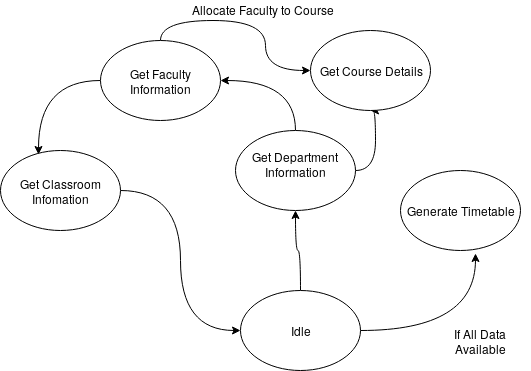

The diagram above was exported from draw.io. Its source (the exported page's mxGraphModel, read from the mxfile embedded in the PNG):
<mxGraphModel dx="1394" dy="769" grid="1" gridSize="10" guides="1" tooltips="1" connect="1" arrows="1" fold="1" page="1" pageScale="1" pageWidth="850" pageHeight="1100" math="0" shadow="0">
  <root>
    <mxCell id="0" />
    <mxCell id="1" parent="0" />
    <mxCell id="A5M32CemtpUOpAzUdoGZ-3" style="edgeStyle=orthogonalEdgeStyle;rounded=0;orthogonalLoop=1;jettySize=auto;html=1;exitX=0.5;exitY=0;exitDx=0;exitDy=0;entryX=0.5;entryY=1;entryDx=0;entryDy=0;curved=1;" edge="1" parent="1" source="A5M32CemtpUOpAzUdoGZ-1" target="A5M32CemtpUOpAzUdoGZ-2">
      <mxGeometry relative="1" as="geometry" />
    </mxCell>
    <mxCell id="A5M32CemtpUOpAzUdoGZ-16" style="edgeStyle=orthogonalEdgeStyle;curved=1;rounded=0;orthogonalLoop=1;jettySize=auto;html=1;entryX=0.625;entryY=1.038;entryDx=0;entryDy=0;entryPerimeter=0;" edge="1" parent="1" source="A5M32CemtpUOpAzUdoGZ-1" target="A5M32CemtpUOpAzUdoGZ-13">
      <mxGeometry relative="1" as="geometry" />
    </mxCell>
    <mxCell id="A5M32CemtpUOpAzUdoGZ-1" value="&lt;div&gt;Idle&lt;/div&gt;" style="ellipse;whiteSpace=wrap;html=1;" vertex="1" parent="1">
      <mxGeometry x="370" y="330" width="120" height="80" as="geometry" />
    </mxCell>
    <mxCell id="A5M32CemtpUOpAzUdoGZ-8" style="edgeStyle=orthogonalEdgeStyle;curved=1;rounded=0;orthogonalLoop=1;jettySize=auto;html=1;exitX=0.5;exitY=0;exitDx=0;exitDy=0;entryX=1;entryY=0.5;entryDx=0;entryDy=0;" edge="1" parent="1" source="A5M32CemtpUOpAzUdoGZ-2" target="A5M32CemtpUOpAzUdoGZ-6">
      <mxGeometry relative="1" as="geometry" />
    </mxCell>
    <mxCell id="A5M32CemtpUOpAzUdoGZ-19" style="edgeStyle=orthogonalEdgeStyle;curved=1;rounded=0;orthogonalLoop=1;jettySize=auto;html=1;exitX=1;exitY=0.5;exitDx=0;exitDy=0;entryX=0.5;entryY=1;entryDx=0;entryDy=0;" edge="1" parent="1" source="A5M32CemtpUOpAzUdoGZ-2" target="A5M32CemtpUOpAzUdoGZ-18">
      <mxGeometry relative="1" as="geometry" />
    </mxCell>
    <mxCell id="A5M32CemtpUOpAzUdoGZ-2" value="&lt;div&gt;Get Department Information&lt;/div&gt;&lt;div&gt;&lt;br&gt;&lt;/div&gt;" style="ellipse;whiteSpace=wrap;html=1;" vertex="1" parent="1">
      <mxGeometry x="365" y="170" width="120" height="80" as="geometry" />
    </mxCell>
    <mxCell id="A5M32CemtpUOpAzUdoGZ-10" style="edgeStyle=orthogonalEdgeStyle;curved=1;rounded=0;orthogonalLoop=1;jettySize=auto;html=1;exitX=0;exitY=0.5;exitDx=0;exitDy=0;entryX=0.317;entryY=0.05;entryDx=0;entryDy=0;entryPerimeter=0;" edge="1" parent="1" source="A5M32CemtpUOpAzUdoGZ-6" target="A5M32CemtpUOpAzUdoGZ-9">
      <mxGeometry relative="1" as="geometry" />
    </mxCell>
    <mxCell id="A5M32CemtpUOpAzUdoGZ-21" style="edgeStyle=orthogonalEdgeStyle;curved=1;rounded=0;orthogonalLoop=1;jettySize=auto;html=1;exitX=0.5;exitY=0;exitDx=0;exitDy=0;" edge="1" parent="1" source="A5M32CemtpUOpAzUdoGZ-6" target="A5M32CemtpUOpAzUdoGZ-18">
      <mxGeometry relative="1" as="geometry" />
    </mxCell>
    <mxCell id="A5M32CemtpUOpAzUdoGZ-6" value="Get Faculty Information" style="ellipse;whiteSpace=wrap;html=1;" vertex="1" parent="1">
      <mxGeometry x="230" y="80" width="120" height="80" as="geometry" />
    </mxCell>
    <mxCell id="A5M32CemtpUOpAzUdoGZ-11" style="edgeStyle=orthogonalEdgeStyle;curved=1;rounded=0;orthogonalLoop=1;jettySize=auto;html=1;entryX=0;entryY=0.5;entryDx=0;entryDy=0;" edge="1" parent="1" source="A5M32CemtpUOpAzUdoGZ-9" target="A5M32CemtpUOpAzUdoGZ-1">
      <mxGeometry relative="1" as="geometry" />
    </mxCell>
    <mxCell id="A5M32CemtpUOpAzUdoGZ-9" value="Get Classroom Infomation" style="ellipse;whiteSpace=wrap;html=1;" vertex="1" parent="1">
      <mxGeometry x="130" y="190" width="120" height="80" as="geometry" />
    </mxCell>
    <mxCell id="A5M32CemtpUOpAzUdoGZ-13" value="Generate Timetable" style="ellipse;whiteSpace=wrap;html=1;" vertex="1" parent="1">
      <mxGeometry x="530" y="210" width="120" height="80" as="geometry" />
    </mxCell>
    <mxCell id="A5M32CemtpUOpAzUdoGZ-14" value="If All Data Available" style="text;html=1;strokeColor=none;fillColor=none;align=center;verticalAlign=middle;whiteSpace=wrap;rounded=0;" vertex="1" parent="1">
      <mxGeometry x="560" y="360" width="100" height="40" as="geometry" />
    </mxCell>
    <mxCell id="A5M32CemtpUOpAzUdoGZ-18" value="Get Course Details" style="ellipse;whiteSpace=wrap;html=1;" vertex="1" parent="1">
      <mxGeometry x="440" y="70" width="120" height="80" as="geometry" />
    </mxCell>
    <mxCell id="A5M32CemtpUOpAzUdoGZ-22" value="Allocate Faculty to Course" style="text;html=1;resizable=0;points=[];autosize=1;align=left;verticalAlign=top;spacingTop=-4;" vertex="1" parent="1">
      <mxGeometry x="320" y="40" width="160" height="20" as="geometry" />
    </mxCell>
  </root>
</mxGraphModel>